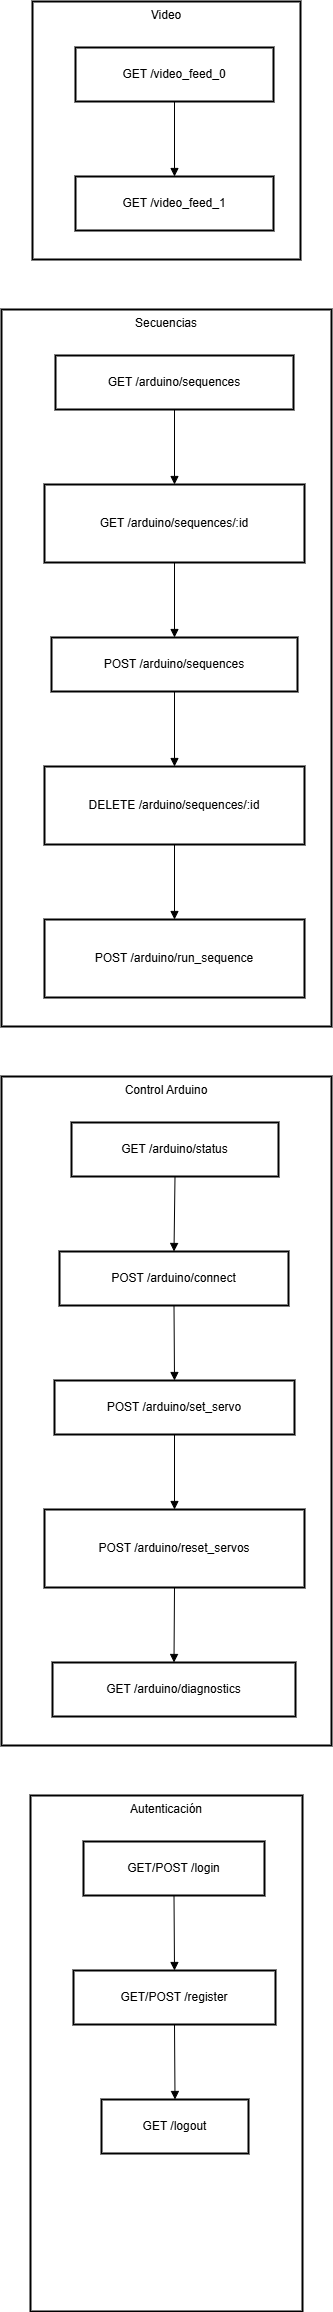

The diagram above was exported from draw.io. Its source (the exported page's mxGraphModel, read from the mxfile embedded in the PNG):
<mxGraphModel dx="1139" dy="541" grid="1" gridSize="10" guides="1" tooltips="1" connect="1" arrows="1" fold="1" page="1" pageScale="1" pageWidth="827" pageHeight="1169" math="0" shadow="0">
  <root>
    <mxCell id="0" />
    <mxCell id="1" parent="0" />
    <mxCell id="ohYlGHbo2f_rsSeEZ4is-1" value="Video" style="whiteSpace=wrap;strokeWidth=2;verticalAlign=top;" vertex="1" parent="1">
      <mxGeometry x="51" y="20" width="268" height="258" as="geometry" />
    </mxCell>
    <mxCell id="ohYlGHbo2f_rsSeEZ4is-2" value="GET /video_feed_0" style="whiteSpace=wrap;strokeWidth=2;" vertex="1" parent="ohYlGHbo2f_rsSeEZ4is-1">
      <mxGeometry x="43" y="46" width="198" height="54" as="geometry" />
    </mxCell>
    <mxCell id="ohYlGHbo2f_rsSeEZ4is-3" value="GET /video_feed_1" style="whiteSpace=wrap;strokeWidth=2;" vertex="1" parent="ohYlGHbo2f_rsSeEZ4is-1">
      <mxGeometry x="43" y="175" width="198" height="54" as="geometry" />
    </mxCell>
    <mxCell id="ohYlGHbo2f_rsSeEZ4is-4" value="" style="curved=1;startArrow=none;endArrow=block;exitX=0.5;exitY=0.99;entryX=0.5;entryY=-0.01;rounded=0;" edge="1" parent="ohYlGHbo2f_rsSeEZ4is-1" source="ohYlGHbo2f_rsSeEZ4is-2" target="ohYlGHbo2f_rsSeEZ4is-3">
      <mxGeometry relative="1" as="geometry">
        <Array as="points" />
      </mxGeometry>
    </mxCell>
    <mxCell id="ohYlGHbo2f_rsSeEZ4is-5" value="Secuencias" style="whiteSpace=wrap;strokeWidth=2;verticalAlign=top;" vertex="1" parent="1">
      <mxGeometry x="20" y="328" width="330" height="717" as="geometry" />
    </mxCell>
    <mxCell id="ohYlGHbo2f_rsSeEZ4is-6" value="GET /arduino/sequences" style="whiteSpace=wrap;strokeWidth=2;" vertex="1" parent="ohYlGHbo2f_rsSeEZ4is-5">
      <mxGeometry x="54" y="46" width="238" height="54" as="geometry" />
    </mxCell>
    <mxCell id="ohYlGHbo2f_rsSeEZ4is-7" value="GET /arduino/sequences/:id" style="whiteSpace=wrap;strokeWidth=2;" vertex="1" parent="ohYlGHbo2f_rsSeEZ4is-5">
      <mxGeometry x="43" y="175" width="260" height="78" as="geometry" />
    </mxCell>
    <mxCell id="ohYlGHbo2f_rsSeEZ4is-8" value="POST /arduino/sequences" style="whiteSpace=wrap;strokeWidth=2;" vertex="1" parent="ohYlGHbo2f_rsSeEZ4is-5">
      <mxGeometry x="50" y="328" width="246" height="54" as="geometry" />
    </mxCell>
    <mxCell id="ohYlGHbo2f_rsSeEZ4is-9" value="DELETE /arduino/sequences/:id" style="whiteSpace=wrap;strokeWidth=2;" vertex="1" parent="ohYlGHbo2f_rsSeEZ4is-5">
      <mxGeometry x="43" y="457" width="260" height="78" as="geometry" />
    </mxCell>
    <mxCell id="ohYlGHbo2f_rsSeEZ4is-10" value="POST /arduino/run_sequence" style="whiteSpace=wrap;strokeWidth=2;" vertex="1" parent="ohYlGHbo2f_rsSeEZ4is-5">
      <mxGeometry x="43" y="610" width="260" height="78" as="geometry" />
    </mxCell>
    <mxCell id="ohYlGHbo2f_rsSeEZ4is-11" value="" style="curved=1;startArrow=none;endArrow=block;exitX=0.5;exitY=0.99;entryX=0.5;entryY=-0.01;rounded=0;" edge="1" parent="ohYlGHbo2f_rsSeEZ4is-5" source="ohYlGHbo2f_rsSeEZ4is-6" target="ohYlGHbo2f_rsSeEZ4is-7">
      <mxGeometry relative="1" as="geometry">
        <Array as="points" />
      </mxGeometry>
    </mxCell>
    <mxCell id="ohYlGHbo2f_rsSeEZ4is-12" value="" style="curved=1;startArrow=none;endArrow=block;exitX=0.5;exitY=0.99;entryX=0.5;entryY=-0.01;rounded=0;" edge="1" parent="ohYlGHbo2f_rsSeEZ4is-5" source="ohYlGHbo2f_rsSeEZ4is-7" target="ohYlGHbo2f_rsSeEZ4is-8">
      <mxGeometry relative="1" as="geometry">
        <Array as="points" />
      </mxGeometry>
    </mxCell>
    <mxCell id="ohYlGHbo2f_rsSeEZ4is-13" value="" style="curved=1;startArrow=none;endArrow=block;exitX=0.5;exitY=0.99;entryX=0.5;entryY=-0.01;rounded=0;" edge="1" parent="ohYlGHbo2f_rsSeEZ4is-5" source="ohYlGHbo2f_rsSeEZ4is-8" target="ohYlGHbo2f_rsSeEZ4is-9">
      <mxGeometry relative="1" as="geometry">
        <Array as="points" />
      </mxGeometry>
    </mxCell>
    <mxCell id="ohYlGHbo2f_rsSeEZ4is-14" value="" style="curved=1;startArrow=none;endArrow=block;exitX=0.5;exitY=0.99;entryX=0.5;entryY=-0.01;rounded=0;" edge="1" parent="ohYlGHbo2f_rsSeEZ4is-5" source="ohYlGHbo2f_rsSeEZ4is-9" target="ohYlGHbo2f_rsSeEZ4is-10">
      <mxGeometry relative="1" as="geometry">
        <Array as="points" />
      </mxGeometry>
    </mxCell>
    <mxCell id="ohYlGHbo2f_rsSeEZ4is-15" value="Control Arduino" style="whiteSpace=wrap;strokeWidth=2;verticalAlign=top;" vertex="1" parent="1">
      <mxGeometry x="20" y="1095" width="330" height="669" as="geometry" />
    </mxCell>
    <mxCell id="ohYlGHbo2f_rsSeEZ4is-16" value="GET /arduino/status" style="whiteSpace=wrap;strokeWidth=2;" vertex="1" parent="ohYlGHbo2f_rsSeEZ4is-15">
      <mxGeometry x="70" y="46" width="207" height="54" as="geometry" />
    </mxCell>
    <mxCell id="ohYlGHbo2f_rsSeEZ4is-17" value="POST /arduino/connect" style="whiteSpace=wrap;strokeWidth=2;" vertex="1" parent="ohYlGHbo2f_rsSeEZ4is-15">
      <mxGeometry x="58" y="175" width="229" height="54" as="geometry" />
    </mxCell>
    <mxCell id="ohYlGHbo2f_rsSeEZ4is-18" value="POST /arduino/set_servo" style="whiteSpace=wrap;strokeWidth=2;" vertex="1" parent="ohYlGHbo2f_rsSeEZ4is-15">
      <mxGeometry x="53" y="304" width="240" height="54" as="geometry" />
    </mxCell>
    <mxCell id="ohYlGHbo2f_rsSeEZ4is-19" value="POST /arduino/reset_servos" style="whiteSpace=wrap;strokeWidth=2;" vertex="1" parent="ohYlGHbo2f_rsSeEZ4is-15">
      <mxGeometry x="43" y="433" width="260" height="78" as="geometry" />
    </mxCell>
    <mxCell id="ohYlGHbo2f_rsSeEZ4is-20" value="GET /arduino/diagnostics" style="whiteSpace=wrap;strokeWidth=2;" vertex="1" parent="ohYlGHbo2f_rsSeEZ4is-15">
      <mxGeometry x="51" y="586" width="243" height="54" as="geometry" />
    </mxCell>
    <mxCell id="ohYlGHbo2f_rsSeEZ4is-21" value="" style="curved=1;startArrow=none;endArrow=block;exitX=0.5;exitY=0.99;entryX=0.5;entryY=-0.01;rounded=0;" edge="1" parent="ohYlGHbo2f_rsSeEZ4is-15" source="ohYlGHbo2f_rsSeEZ4is-16" target="ohYlGHbo2f_rsSeEZ4is-17">
      <mxGeometry relative="1" as="geometry">
        <Array as="points" />
      </mxGeometry>
    </mxCell>
    <mxCell id="ohYlGHbo2f_rsSeEZ4is-22" value="" style="curved=1;startArrow=none;endArrow=block;exitX=0.5;exitY=0.99;entryX=0.5;entryY=-0.01;rounded=0;" edge="1" parent="ohYlGHbo2f_rsSeEZ4is-15" source="ohYlGHbo2f_rsSeEZ4is-17" target="ohYlGHbo2f_rsSeEZ4is-18">
      <mxGeometry relative="1" as="geometry">
        <Array as="points" />
      </mxGeometry>
    </mxCell>
    <mxCell id="ohYlGHbo2f_rsSeEZ4is-23" value="" style="curved=1;startArrow=none;endArrow=block;exitX=0.5;exitY=0.99;entryX=0.5;entryY=-0.01;rounded=0;" edge="1" parent="ohYlGHbo2f_rsSeEZ4is-15" source="ohYlGHbo2f_rsSeEZ4is-18" target="ohYlGHbo2f_rsSeEZ4is-19">
      <mxGeometry relative="1" as="geometry">
        <Array as="points" />
      </mxGeometry>
    </mxCell>
    <mxCell id="ohYlGHbo2f_rsSeEZ4is-24" value="" style="curved=1;startArrow=none;endArrow=block;exitX=0.5;exitY=0.99;entryX=0.5;entryY=-0.01;rounded=0;" edge="1" parent="ohYlGHbo2f_rsSeEZ4is-15" source="ohYlGHbo2f_rsSeEZ4is-19" target="ohYlGHbo2f_rsSeEZ4is-20">
      <mxGeometry relative="1" as="geometry">
        <Array as="points" />
      </mxGeometry>
    </mxCell>
    <mxCell id="ohYlGHbo2f_rsSeEZ4is-25" value="Autenticación" style="whiteSpace=wrap;strokeWidth=2;verticalAlign=top;" vertex="1" parent="1">
      <mxGeometry x="49" y="1814" width="272" height="516" as="geometry" />
    </mxCell>
    <mxCell id="ohYlGHbo2f_rsSeEZ4is-26" value="GET/POST /login" style="whiteSpace=wrap;strokeWidth=2;" vertex="1" parent="ohYlGHbo2f_rsSeEZ4is-25">
      <mxGeometry x="53" y="46" width="181" height="54" as="geometry" />
    </mxCell>
    <mxCell id="ohYlGHbo2f_rsSeEZ4is-27" value="GET/POST /register" style="whiteSpace=wrap;strokeWidth=2;" vertex="1" parent="ohYlGHbo2f_rsSeEZ4is-25">
      <mxGeometry x="43" y="175" width="202" height="54" as="geometry" />
    </mxCell>
    <mxCell id="ohYlGHbo2f_rsSeEZ4is-28" value="GET /logout" style="whiteSpace=wrap;strokeWidth=2;" vertex="1" parent="ohYlGHbo2f_rsSeEZ4is-25">
      <mxGeometry x="71" y="304" width="147" height="54" as="geometry" />
    </mxCell>
    <mxCell id="ohYlGHbo2f_rsSeEZ4is-30" value="" style="curved=1;startArrow=none;endArrow=block;exitX=0.5;exitY=0.99;entryX=0.5;entryY=-0.01;rounded=0;" edge="1" parent="ohYlGHbo2f_rsSeEZ4is-25" source="ohYlGHbo2f_rsSeEZ4is-26" target="ohYlGHbo2f_rsSeEZ4is-27">
      <mxGeometry relative="1" as="geometry">
        <Array as="points" />
      </mxGeometry>
    </mxCell>
    <mxCell id="ohYlGHbo2f_rsSeEZ4is-31" value="" style="curved=1;startArrow=none;endArrow=block;exitX=0.5;exitY=0.99;entryX=0.5;entryY=-0.01;rounded=0;" edge="1" parent="ohYlGHbo2f_rsSeEZ4is-25" source="ohYlGHbo2f_rsSeEZ4is-27" target="ohYlGHbo2f_rsSeEZ4is-28">
      <mxGeometry relative="1" as="geometry">
        <Array as="points" />
      </mxGeometry>
    </mxCell>
  </root>
</mxGraphModel>